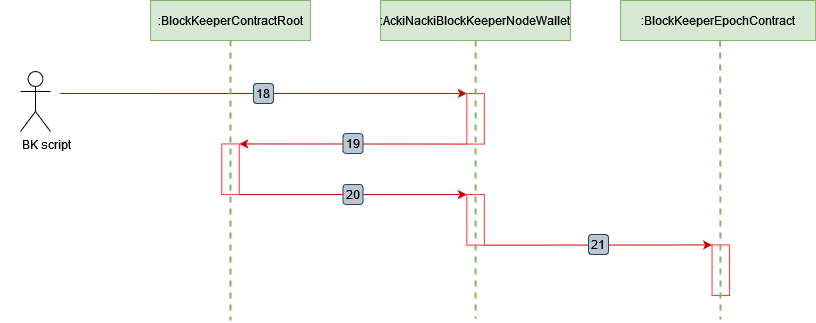

The diagram above was exported from draw.io. Its source (the exported page's mxGraphModel, read from the mxfile embedded in the PNG):
<mxGraphModel dx="1877" dy="566" grid="1" gridSize="1" guides="1" tooltips="1" connect="1" arrows="1" fold="1" page="1" pageScale="1" pageWidth="827" pageHeight="1169" math="0" shadow="0">
  <root>
    <mxCell id="pOYia7d5_t5NQ1a_VZPf-0" />
    <mxCell id="pOYia7d5_t5NQ1a_VZPf-1" parent="pOYia7d5_t5NQ1a_VZPf-0" />
    <mxCell id="pOYia7d5_t5NQ1a_VZPf-2" style="rounded=0;orthogonalLoop=1;jettySize=auto;html=1;strokeColor=#CC0000;fontSize=14;endArrow=classic;endFill=1;entryX=0;entryY=1;entryDx=0;entryDy=0;" edge="1" parent="pOYia7d5_t5NQ1a_VZPf-1" target="pOYia7d5_t5NQ1a_VZPf-5">
      <mxGeometry relative="1" as="geometry">
        <mxPoint x="477.78" y="172.5" as="targetPoint" />
        <mxPoint y="173" as="sourcePoint" />
      </mxGeometry>
    </mxCell>
    <UserObject label="18" id="pOYia7d5_t5NQ1a_VZPf-3">
      <mxCell style="rounded=1;whiteSpace=wrap;html=1;fillColor=#bac8d3;strokeColor=#23445d;resizable=0;" vertex="1" parent="pOYia7d5_t5NQ1a_VZPf-1">
        <mxGeometry x="192.99" y="163" width="20" height="20" as="geometry" />
      </mxCell>
    </UserObject>
    <mxCell id="pOYia7d5_t5NQ1a_VZPf-4" value="" style="rounded=0;whiteSpace=wrap;html=1;rotation=90;strokeColor=#FF3333;" vertex="1" parent="pOYia7d5_t5NQ1a_VZPf-1">
      <mxGeometry x="144.69" y="240" width="50.62" height="17.5" as="geometry" />
    </mxCell>
    <mxCell id="pOYia7d5_t5NQ1a_VZPf-5" value="" style="rounded=0;whiteSpace=wrap;html=1;rotation=90;strokeColor=#FF3333;" vertex="1" parent="pOYia7d5_t5NQ1a_VZPf-1">
      <mxGeometry x="389.78000000000003" y="189.5" width="50.62" height="17.5" as="geometry" />
    </mxCell>
    <mxCell id="pOYia7d5_t5NQ1a_VZPf-6" value="" style="rounded=0;whiteSpace=wrap;html=1;rotation=90;strokeColor=#FF3333;" vertex="1" parent="pOYia7d5_t5NQ1a_VZPf-1">
      <mxGeometry x="389.78000000000003" y="290.6" width="50.62" height="17.5" as="geometry" />
    </mxCell>
    <mxCell id="pOYia7d5_t5NQ1a_VZPf-7" value="" style="rounded=0;whiteSpace=wrap;html=1;rotation=90;strokeColor=#FF3333;" vertex="1" parent="pOYia7d5_t5NQ1a_VZPf-1">
      <mxGeometry x="635" y="341" width="50.62" height="17.5" as="geometry" />
    </mxCell>
    <mxCell id="pOYia7d5_t5NQ1a_VZPf-9" value="" style="group" connectable="0" vertex="1" parent="pOYia7d5_t5NQ1a_VZPf-1">
      <mxGeometry x="282.5" y="213" width="20" height="20" as="geometry" />
    </mxCell>
    <mxCell id="pOYia7d5_t5NQ1a_VZPf-10" value="" style="endArrow=classic;html=1;rounded=0;entryX=0;entryY=0;entryDx=0;entryDy=0;exitX=1;exitY=1;exitDx=0;exitDy=0;strokeColor=#cc0000;" edge="1" parent="pOYia7d5_t5NQ1a_VZPf-9" source="pOYia7d5_t5NQ1a_VZPf-5" target="pOYia7d5_t5NQ1a_VZPf-4">
      <mxGeometry width="50" height="50" relative="1" as="geometry">
        <mxPoint x="-42.5" y="79" as="sourcePoint" />
        <mxPoint x="7.5" y="29" as="targetPoint" />
      </mxGeometry>
    </mxCell>
    <UserObject label="19" id="pOYia7d5_t5NQ1a_VZPf-11">
      <mxCell style="rounded=1;whiteSpace=wrap;html=1;fillColor=#bac8d3;strokeColor=#23445d;resizable=0;" vertex="1" parent="pOYia7d5_t5NQ1a_VZPf-9">
        <mxGeometry width="20" height="20" as="geometry" />
      </mxCell>
    </UserObject>
    <mxCell id="pOYia7d5_t5NQ1a_VZPf-12" value="" style="group" connectable="0" vertex="1" parent="pOYia7d5_t5NQ1a_VZPf-1">
      <mxGeometry x="282.5" y="264" width="20" height="20" as="geometry" />
    </mxCell>
    <mxCell id="pOYia7d5_t5NQ1a_VZPf-13" style="rounded=0;orthogonalLoop=1;jettySize=auto;html=1;strokeColor=#CC0000;fontSize=14;endArrow=classic;endFill=1;exitX=1;exitY=0;exitDx=0;exitDy=0;entryX=0;entryY=1;entryDx=0;entryDy=0;" edge="1" parent="pOYia7d5_t5NQ1a_VZPf-12" source="pOYia7d5_t5NQ1a_VZPf-4" target="pOYia7d5_t5NQ1a_VZPf-6">
      <mxGeometry relative="1" as="geometry">
        <mxPoint x="112.5" y="10" as="targetPoint" />
        <mxPoint x="-102.50000000000006" y="8.059999999999945" as="sourcePoint" />
      </mxGeometry>
    </mxCell>
    <UserObject label="20" id="pOYia7d5_t5NQ1a_VZPf-14">
      <mxCell style="rounded=1;whiteSpace=wrap;html=1;fillColor=#bac8d3;strokeColor=#23445d;resizable=0;" vertex="1" parent="pOYia7d5_t5NQ1a_VZPf-12">
        <mxGeometry width="20" height="20" as="geometry" />
      </mxCell>
    </UserObject>
    <mxCell id="pOYia7d5_t5NQ1a_VZPf-18" value="" style="group" connectable="0" vertex="1" parent="pOYia7d5_t5NQ1a_VZPf-1">
      <mxGeometry x="528" y="314" width="20" height="20" as="geometry" />
    </mxCell>
    <mxCell id="pOYia7d5_t5NQ1a_VZPf-19" style="rounded=0;orthogonalLoop=1;jettySize=auto;html=1;strokeColor=#CC0000;fontSize=14;endArrow=classic;endFill=1;exitX=1;exitY=0;exitDx=0;exitDy=0;entryX=0;entryY=1;entryDx=0;entryDy=0;" edge="1" parent="pOYia7d5_t5NQ1a_VZPf-18" source="pOYia7d5_t5NQ1a_VZPf-6" target="pOYia7d5_t5NQ1a_VZPf-7">
      <mxGeometry relative="1" as="geometry">
        <mxPoint x="142" y="8" as="targetPoint" />
        <mxPoint x="-28" y="7.399999999999977" as="sourcePoint" />
      </mxGeometry>
    </mxCell>
    <UserObject label="21" id="pOYia7d5_t5NQ1a_VZPf-20">
      <mxCell style="rounded=1;whiteSpace=wrap;html=1;fillColor=#bac8d3;strokeColor=#23445d;resizable=0;" vertex="1" parent="pOYia7d5_t5NQ1a_VZPf-18">
        <mxGeometry width="20" height="20" as="geometry" />
      </mxCell>
    </UserObject>
    <mxCell id="pOYia7d5_t5NQ1a_VZPf-21" value="&amp;nbsp;&amp;nbsp;&amp;nbsp;&amp;nbsp;&amp;nbsp;&amp;nbsp; BK script" style="shape=umlActor;verticalLabelPosition=bottom;verticalAlign=top;html=1;outlineConnect=0;" vertex="1" parent="pOYia7d5_t5NQ1a_VZPf-1">
      <mxGeometry x="-40" y="151" width="30" height="60" as="geometry" />
    </mxCell>
    <mxCell id="pOYia7d5_t5NQ1a_VZPf-22" style="edgeStyle=orthogonalEdgeStyle;rounded=0;orthogonalLoop=1;jettySize=auto;html=1;exitX=0.5;exitY=1;exitDx=0;exitDy=0;fontSize=22;endArrow=none;endFill=0;dashed=1;fillColor=#d5e8d4;strokeColor=#82b366;strokeWidth=2;" edge="1" parent="pOYia7d5_t5NQ1a_VZPf-1" source="pOYia7d5_t5NQ1a_VZPf-23">
      <mxGeometry relative="1" as="geometry">
        <mxPoint x="170" y="120" as="sourcePoint" />
        <mxPoint x="170" y="400" as="targetPoint" />
      </mxGeometry>
    </mxCell>
    <mxCell id="pOYia7d5_t5NQ1a_VZPf-23" value="&lt;font style=&quot;font-size: 12px;&quot;&gt;:&lt;font&gt;BlockKeeperContractRoot&lt;/font&gt;&lt;/font&gt;" style="rounded=0;whiteSpace=wrap;html=1;fillColor=#d5e8d4;strokeColor=#82b366;" vertex="1" parent="pOYia7d5_t5NQ1a_VZPf-1">
      <mxGeometry x="90" y="80" width="160" height="40" as="geometry" />
    </mxCell>
    <mxCell id="pOYia7d5_t5NQ1a_VZPf-24" style="rounded=0;orthogonalLoop=1;jettySize=auto;html=1;exitX=0.5;exitY=1;exitDx=0;exitDy=0;dashed=1;fontSize=22;endArrow=none;endFill=0;fillColor=#d5e8d4;strokeColor=#82b366;strokeWidth=2;" edge="1" parent="pOYia7d5_t5NQ1a_VZPf-1" source="pOYia7d5_t5NQ1a_VZPf-25">
      <mxGeometry relative="1" as="geometry">
        <mxPoint x="415.46000000000026" y="128" as="sourcePoint" />
        <mxPoint x="415" y="398" as="targetPoint" />
      </mxGeometry>
    </mxCell>
    <mxCell id="pOYia7d5_t5NQ1a_VZPf-25" value="&lt;font style=&quot;font-size: 12px;&quot;&gt;:&lt;font&gt;AckiNacki&lt;/font&gt;&lt;/font&gt;&lt;font style=&quot;font-size: 12px;&quot;&gt;&lt;font&gt;BlockKeeper&lt;/font&gt;&lt;/font&gt;&lt;font style=&quot;font-size: 12px;&quot;&gt;&lt;font&gt;NodeWallet&lt;/font&gt;&lt;/font&gt;" style="rounded=0;whiteSpace=wrap;html=1;movable=1;resizable=1;rotatable=1;deletable=1;editable=1;locked=0;connectable=1;fillColor=#d5e8d4;strokeColor=#82b366;" vertex="1" parent="pOYia7d5_t5NQ1a_VZPf-1">
      <mxGeometry x="320.09" y="80" width="190" height="40" as="geometry" />
    </mxCell>
    <mxCell id="pOYia7d5_t5NQ1a_VZPf-26" style="rounded=0;orthogonalLoop=1;jettySize=auto;html=1;exitX=0.5;exitY=1;exitDx=0;exitDy=0;dashed=1;fontSize=22;endArrow=none;endFill=0;strokeWidth=2;fillColor=#d5e8d4;strokeColor=#82b366;" edge="1" parent="pOYia7d5_t5NQ1a_VZPf-1">
      <mxGeometry relative="1" as="geometry">
        <mxPoint x="659.5900000000001" y="120" as="sourcePoint" />
        <mxPoint x="660" y="399" as="targetPoint" />
      </mxGeometry>
    </mxCell>
    <mxCell id="pOYia7d5_t5NQ1a_VZPf-27" value=":&lt;font style=&quot;font-size: 12px;&quot;&gt;&lt;font&gt;BlockKeeper&lt;/font&gt;&lt;/font&gt;&lt;font style=&quot;font-size: 12px;&quot;&gt;EpochContract&lt;/font&gt;" style="rounded=0;whiteSpace=wrap;html=1;fillColor=#d5e8d4;strokeColor=#82b366;" vertex="1" parent="pOYia7d5_t5NQ1a_VZPf-1">
      <mxGeometry x="560.0899999999999" y="80" width="195" height="40" as="geometry" />
    </mxCell>
  </root>
</mxGraphModel>